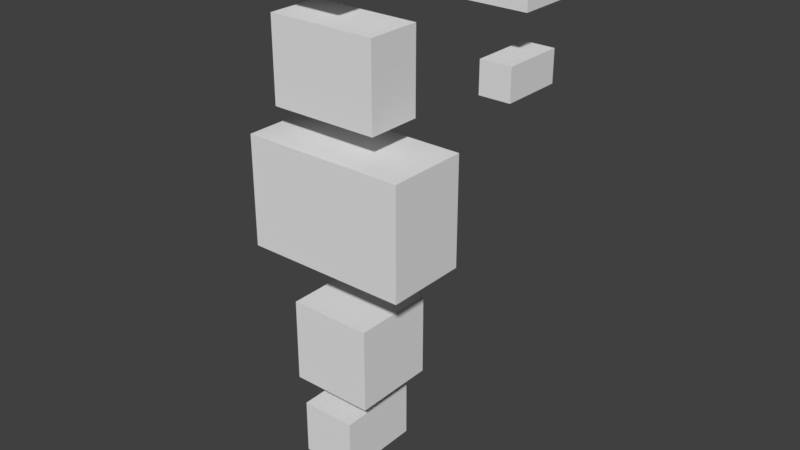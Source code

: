 # Source: silverfishpuzzle.blend  (saved by Blender 2.78.0; exported with 4.5.12 LTS)
import bpy
from mathutils import Matrix  # noqa: F401  (used for matrix-valued properties, if any)

bpy.ops.wm.read_factory_settings(use_empty=True)
scene = bpy.context.scene
scene.name = 'Scene'

# ---- collections
col_collection_1 = bpy.data.collections.new('Collection 1'); scene.collection.children.link(col_collection_1)

# ---- world
world_world = bpy.data.worlds.new('World'); scene.world = world_world
world_world.color = (0.05088, 0.05088, 0.05088)
world_world.use_sun_shadow = False
world_world.sun_shadow_jitter_overblur = 0.0
world_world.cycles.sampling_method = 'MANUAL'

# ---- meshes
me_cube_006 = bpy.data.meshes.new('Cube.006')
me_cube_006.from_pydata([(-1.0, -1.0, -1.0), (-1.0, -1.0, 1.0), (-1.0, 1.0, -1.0), (-1.0, 1.0, 1.0), (1.0, -1.0, -1.0), (1.0, -1.0, 1.0), (1.0, 1.0, -1.0), (1.0, 1.0, 1.0)], [], [(0, 1, 3, 2), (2, 3, 7, 6), (6, 7, 5, 4), (4, 5, 1, 0), (2, 6, 4, 0), (7, 3, 1, 5)])
_uv = me_cube_006.uv_layers.new(name='UVMap')
_uv.uv.foreach_set('vector', [0.2344, 0.7812, 0.2344, 0.8125, 0.2031, 0.8125, 0.2031, 0.7812, 0.2969, 0.7812, 0.2969, 0.8125, 0.2812, 0.8125, 0.2812, 0.7812, 0.2812, 0.7812, 0.2812, 0.8125, 0.25, 0.8125, 0.25, 0.7812, 0.25, 0.7812, 0.25, 0.8125, 0.2344, 0.8125, 0.2344, 0.7812, 0.2656, 0.875, 0.25, 0.875, 0.25, 0.8125, 0.2656, 0.8125, 0.25, 0.875, 0.2344, 0.875, 0.2344, 0.8125, 0.25, 0.8125])
me_cube_006.use_remesh_preserve_volume = False
me_cube_006.use_remesh_preserve_attributes = False
me_cube_006.use_mirror_vertex_groups = False
me_cube_006.update()
me_cube_005 = bpy.data.meshes.new('Cube.005')
me_cube_005.from_pydata([(-1.0, -1.0, -1.0), (-1.0, -1.0, 1.0), (-1.0, 1.0, -1.0), (-1.0, 1.0, 1.0), (1.0, -1.0, -1.0), (1.0, -1.0, 1.0), (1.0, 1.0, -1.0), (1.0, 1.0, 1.0)], [], [(0, 1, 3, 2), (2, 3, 7, 6), (6, 7, 5, 4), (4, 5, 1, 0), (2, 6, 4, 0), (7, 3, 1, 5)])
_uv = me_cube_005.uv_layers.new(name='UVMap')
_uv.uv.foreach_set('vector', [0.2031, 0.9062, 0.2031, 0.9375, 0.1719, 0.9375, 0.1719, 0.9062, 0.2969, 0.9062, 0.2969, 0.9375, 0.2656, 0.9375, 0.2656, 0.9062, 0.2656, 0.9062, 0.2656, 0.9375, 0.2344, 0.9375, 0.2344, 0.9062, 0.2344, 0.9062, 0.2344, 0.9375, 0.2031, 0.9375, 0.2031, 0.9062, 0.2656, 1.0, 0.2344, 1.0, 0.2344, 0.9375, 0.2656, 0.9375, 0.2344, 1.0, 0.2031, 1.0, 0.2031, 0.9375, 0.2344, 0.9375])
me_cube_005.use_remesh_preserve_volume = False
me_cube_005.use_remesh_preserve_attributes = False
me_cube_005.use_mirror_vertex_groups = False
me_cube_005.update()
me_cube_004 = bpy.data.meshes.new('Cube.004')
me_cube_004.from_pydata([(-1.0, -1.0, -1.0), (-1.0, -1.0, 1.0), (-1.0, 1.0, -1.0), (-1.0, 1.0, 1.0), (1.0, -1.0, -1.0), (1.0, -1.0, 1.0), (1.0, 1.0, -1.0), (1.0, 1.0, 1.0)], [], [(0, 1, 3, 2), (2, 3, 7, 6), (6, 7, 5, 4), (4, 5, 1, 0), (2, 6, 4, 0), (7, 3, 1, 5)])
_uv = me_cube_004.uv_layers.new(name='UVMap')
_uv.uv.foreach_set('vector', [0.04688, 0.1562, 0.04688, 0.2188, 0.0, 0.2188, 0.0, 0.1562, 0.1562, 0.1562, 0.1562, 0.2188, 0.125, 0.2188, 0.125, 0.1562, 0.125, 0.1562, 0.125, 0.2188, 0.07812, 0.2188, 0.07812, 0.1562, 0.07812, 0.1562, 0.07812, 0.2188, 0.04688, 0.2188, 0.04688, 0.1562, 0.1094, 0.3125, 0.07812, 0.3125, 0.07812, 0.2188, 0.1094, 0.2188, 0.07812, 0.3125, 0.04688, 0.3125, 0.04688, 0.2188, 0.07812, 0.2188])
me_cube_004.use_remesh_preserve_volume = False
me_cube_004.use_remesh_preserve_attributes = False
me_cube_004.use_mirror_vertex_groups = False
me_cube_004.update()
me_cube_003 = bpy.data.meshes.new('Cube.003')
me_cube_003.from_pydata([(-1.0, -1.0, -1.0), (-1.0, -1.0, 1.0), (-1.0, 1.0, -1.0), (-1.0, 1.0, 1.0), (1.0, -1.0, -1.0), (1.0, -1.0, 1.0), (1.0, 1.0, -1.0), (1.0, 1.0, 1.0)], [], [(0, 1, 3, 2), (2, 3, 7, 6), (6, 7, 5, 4), (4, 5, 1, 0), (2, 6, 4, 0), (7, 3, 1, 5)])
_uv = me_cube_003.uv_layers.new(name='UVMap')
_uv.uv.foreach_set('vector', [0.04688, 0.3125, 0.04688, 0.4062, 0.0, 0.4062, 0.0, 0.3125, 0.1875, 0.3125, 0.1875, 0.4062, 0.1406, 0.4062, 0.1406, 0.3125, 0.1406, 0.3125, 0.1406, 0.4062, 0.09375, 0.4062, 0.09375, 0.3125, 0.09375, 0.3125, 0.09375, 0.4062, 0.04688, 0.4062, 0.04688, 0.3125, 0.1406, 0.5, 0.09375, 0.5, 0.09375, 0.4062, 0.1406, 0.4062, 0.09375, 0.5, 0.04688, 0.5, 0.04688, 0.4062, 0.09375, 0.4062])
me_cube_003.use_remesh_preserve_volume = False
me_cube_003.use_remesh_preserve_attributes = False
me_cube_003.use_mirror_vertex_groups = False
me_cube_003.update()
me_cube_002 = bpy.data.meshes.new('Cube.002')
me_cube_002.from_pydata([(-1.0, -1.0, -1.0), (-1.0, -1.0, 1.0), (-1.0, 1.0, -1.0), (-1.0, 1.0, 1.0), (1.0, -1.0, -1.0), (1.0, -1.0, 1.0), (1.0, 1.0, -1.0), (1.0, 1.0, 1.0)], [], [(0, 1, 3, 2), (2, 3, 7, 6), (6, 7, 5, 4), (4, 5, 1, 0), (2, 6, 4, 0), (7, 3, 1, 5)])
_uv = me_cube_002.uv_layers.new(name='UVMap')
_uv.uv.foreach_set('vector', [0.04688, 0.5, 0.04688, 0.625, 0.0, 0.625, 0.0, 0.5, 0.2812, 0.5, 0.2812, 0.625, 0.1875, 0.625, 0.1875, 0.5, 0.1875, 0.5, 0.1875, 0.625, 0.1406, 0.625, 0.1406, 0.5, 0.1406, 0.5, 0.1406, 0.625, 0.04688, 0.625, 0.04688, 0.5, 0.2344, 0.7188, 0.1406, 0.7188, 0.1406, 0.625, 0.2344, 0.625, 0.1406, 0.7188, 0.04688, 0.7188, 0.04688, 0.625, 0.1406, 0.625])
me_cube_002.use_remesh_preserve_volume = False
me_cube_002.use_remesh_preserve_attributes = False
me_cube_002.use_mirror_vertex_groups = False
me_cube_002.update()
me_cube_001 = bpy.data.meshes.new('Cube.001')
me_cube_001.from_pydata([(-1.0, -1.0, -1.0), (-1.0, -1.0, 1.0), (-1.0, 1.0, -1.0), (-1.0, 1.0, 1.0), (1.0, -1.0, -1.0), (1.0, -1.0, 1.0), (1.0, 1.0, -1.0), (1.0, 1.0, 1.0)], [], [(0, 1, 3, 2), (2, 3, 7, 6), (6, 7, 5, 4), (4, 5, 1, 0), (2, 6, 4, 0), (7, 3, 1, 5)])
_uv = me_cube_001.uv_layers.new(name='UVMap')
_uv.uv.foreach_set('vector', [0.03125, 0.7188, 0.03125, 0.8125, 0.0, 0.8125, 0.0, 0.7188, 0.1875, 0.7188, 0.1875, 0.8125, 0.125, 0.8125, 0.125, 0.7188, 0.125, 0.7188, 0.125, 0.8125, 0.09375, 0.8125, 0.09375, 0.7188, 0.09375, 0.7188, 0.09375, 0.8125, 0.03125, 0.8125, 0.03125, 0.7188, 0.1562, 0.875, 0.09375, 0.875, 0.09375, 0.8125, 0.1562, 0.8125, 0.09375, 0.875, 0.03125, 0.875, 0.03125, 0.8125, 0.09375, 0.8125])
me_cube_001.use_remesh_preserve_volume = False
me_cube_001.use_remesh_preserve_attributes = False
me_cube_001.use_mirror_vertex_groups = False
me_cube_001.update()
me_cube = bpy.data.meshes.new('Cube')
me_cube.from_pydata([(-1.0, -1.0, -1.0), (-1.0, -1.0, 1.0), (-1.0, 1.0, -1.0), (-1.0, 1.0, 1.0), (1.0, -1.0, -1.0), (1.0, -1.0, 1.0), (1.0, 1.0, -1.0), (1.0, 1.0, 1.0)], [], [(0, 1, 3, 2), (2, 3, 7, 6), (6, 7, 5, 4), (4, 5, 1, 0), (2, 6, 4, 0), (7, 3, 1, 5)])
_uv = me_cube.uv_layers.new(name='UVMap')
_uv.uv.foreach_set('vector', [0.03125, 0.875, 0.03125, 0.9375, 0.0, 0.9375, 0.0, 0.875, 0.1562, 0.875, 0.1562, 0.9375, 0.1094, 0.9375, 0.1094, 0.875, 0.1094, 0.875, 0.1094, 0.9375, 0.07812, 0.9375, 0.07812, 0.875, 0.07812, 0.875, 0.07812, 0.9375, 0.03125, 0.9375, 0.03125, 0.875, 0.125, 1.0, 0.07812, 1.0, 0.07812, 0.9375, 0.125, 0.9375, 0.07812, 1.0, 0.03125, 1.0, 0.03125, 0.9375, 0.07812, 0.9375])
me_cube.use_remesh_preserve_volume = False
me_cube.use_remesh_preserve_attributes = False
me_cube.use_mirror_vertex_groups = False
me_cube.update()

# ---- objects
ob_cube_006 = bpy.data.objects.new('Cube.006', me_cube_006)
ob_cube_005 = bpy.data.objects.new('Cube.005', me_cube_005)
ob_cube_004 = bpy.data.objects.new('Cube.004', me_cube_004)
ob_cube_003 = bpy.data.objects.new('Cube.003', me_cube_003)
ob_cube_002 = bpy.data.objects.new('Cube.002', me_cube_002)
ob_cube_001 = bpy.data.objects.new('Cube.001', me_cube_001)
ob_cube = bpy.data.objects.new('Cube', me_cube)

# ---- transforms, parenting, visibility, modifiers, constraints
ob_cube_006.location = (-0.5116, -4.618e-07, 3.437)
ob_cube_006.scale = (0.1, 0.2, 0.1)
ob_cube_006.lineart.crease_threshold = 0.0
ob_cube_005.location = (-0.5358, -5.283e-07, 3.932)
ob_cube_005.scale = (0.2, 0.2, 0.1)
ob_cube_005.lineart.crease_threshold = 0.0
ob_cube_004.location = (-1.708, -8.123e-08, 0.6046)
ob_cube_004.scale = (0.2, 0.3, 0.2)
ob_cube_004.lineart.crease_threshold = 0.0
ob_cube_003.location = (-1.664, -1.74e-07, 1.295)
ob_cube_003.scale = (0.3, 0.3, 0.3)
ob_cube_003.lineart.crease_threshold = 0.0
ob_cube_002.location = (-1.699, -3.095e-07, 2.304)
ob_cube_002.scale = (0.6, 0.3, 0.4)
ob_cube_002.lineart.crease_threshold = 0.0
ob_cube_001.location = (-1.761, -4.293e-07, 3.195)
ob_cube_001.scale = (0.4, 0.2, 0.3)
ob_cube_001.lineart.crease_threshold = 0.0
ob_cube.location = (-1.935, -5.257e-07, 3.913)
ob_cube.scale = (0.3, 0.2, 0.2)
ob_cube.lineart.crease_threshold = 0.0

# ---- collection membership
col_collection_1.objects.link(ob_cube_006)
col_collection_1.objects.link(ob_cube_005)
col_collection_1.objects.link(ob_cube_004)
col_collection_1.objects.link(ob_cube_003)
col_collection_1.objects.link(ob_cube_002)
col_collection_1.objects.link(ob_cube_001)
col_collection_1.objects.link(ob_cube)

# ---- scene / render settings (as saved in the file)
scene.frame_start = 1; scene.frame_end = 250; scene.frame_set(1)
scene.render.engine = 'BLENDER_EEVEE_NEXT'
scene.render.resolution_percentage = 50
scene.render.dither_intensity = 0.0
scene.render.film_transparent = True
scene.cycles.use_denoising = False
scene.cycles.samples = 128
scene.cycles.sampling_pattern = 'TABULATED_SOBOL'
scene.cycles.light_sampling_threshold = 0.0
scene.cycles.use_adaptive_sampling = False
scene.cycles.use_light_tree = False
scene.cycles.blur_glossy = 0.0
scene.cycles.sample_clamp_indirect = 0.0
scene.view_settings.view_transform = 'Standard'
bpy.context.view_layer.update()

# ---- added for rendering (the .blend has no active camera and no usable light): camera, sun
cam_auto = bpy.data.cameras.new('AutoCamera')
cam_auto.lens = 50.0
cam_auto.sensor_width = 36.0
cam_auto.clip_end = 1000.0
ob_auto_camera = bpy.data.objects.new('AutoCamera', cam_auto)
scene.collection.objects.link(ob_auto_camera)
ob_auto_camera.location = (2.6043, -4.70579, 5.39594)
ob_auto_camera.rotation_euler = (1.09748, -7.21219e-08, 0.694738)
scene.camera = ob_auto_camera
light_auto_sun = bpy.data.lights.new('AutoSun', 'SUN')
light_auto_sun.energy = 3.0
light_auto_sun.angle = 0.0523599
ob_auto_sun = bpy.data.objects.new('AutoSun', light_auto_sun)
scene.collection.objects.link(ob_auto_sun)
ob_auto_sun.rotation_euler = (0.872665, 0.174533, 0.523599)
bpy.context.view_layer.update()
